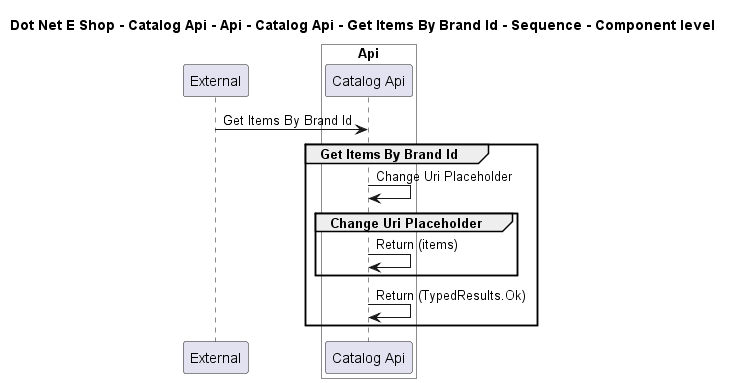

The diagram above was rendered by PlantUML. Its source (embedded in the PNG):
@startuml

title Dot Net E Shop - Catalog Api - Api - Catalog Api - Get Items By Brand Id - Sequence - Component level

participant "External" as C4InterFlow.SoftwareSystems.ExternalSystem

box "Catalog Api" #White
    
box "Api" #White
    participant "Catalog Api" as DotNetEShop.SoftwareSystems.CatalogApi.Containers.Api.Components.CatalogApi
end box

end box


C4InterFlow.SoftwareSystems.ExternalSystem -> DotNetEShop.SoftwareSystems.CatalogApi.Containers.Api.Components.CatalogApi : Get Items By Brand Id
group Get Items By Brand Id
DotNetEShop.SoftwareSystems.CatalogApi.Containers.Api.Components.CatalogApi -> DotNetEShop.SoftwareSystems.CatalogApi.Containers.Api.Components.CatalogApi : Change Uri Placeholder
group Change Uri Placeholder
DotNetEShop.SoftwareSystems.CatalogApi.Containers.Api.Components.CatalogApi -> DotNetEShop.SoftwareSystems.CatalogApi.Containers.Api.Components.CatalogApi : Return (items)
end
DotNetEShop.SoftwareSystems.CatalogApi.Containers.Api.Components.CatalogApi -> DotNetEShop.SoftwareSystems.CatalogApi.Containers.Api.Components.CatalogApi : Return (TypedResults.Ok)
end


@enduml